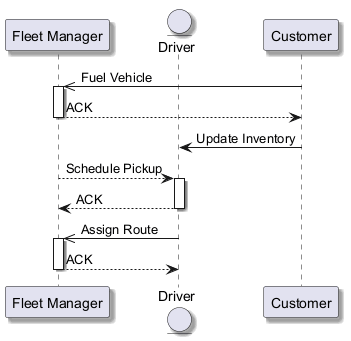

The diagram above was rendered by PlantUML. Its source (embedded in the PNG):
@startuml
skinparam shadowing true
participant "Fleet Manager" as FM
entity "Driver" as D
participant "Customer" as C
C ->> FM : Fuel Vehicle
activate FM
FM --> C : ACK
deactivate FM
C -> D : Update Inventory
FM --> D : Schedule Pickup
activate D
D --> FM : ACK
deactivate D
D ->> FM : Assign Route
activate FM
FM --> D : ACK
deactivate FM
@enduml